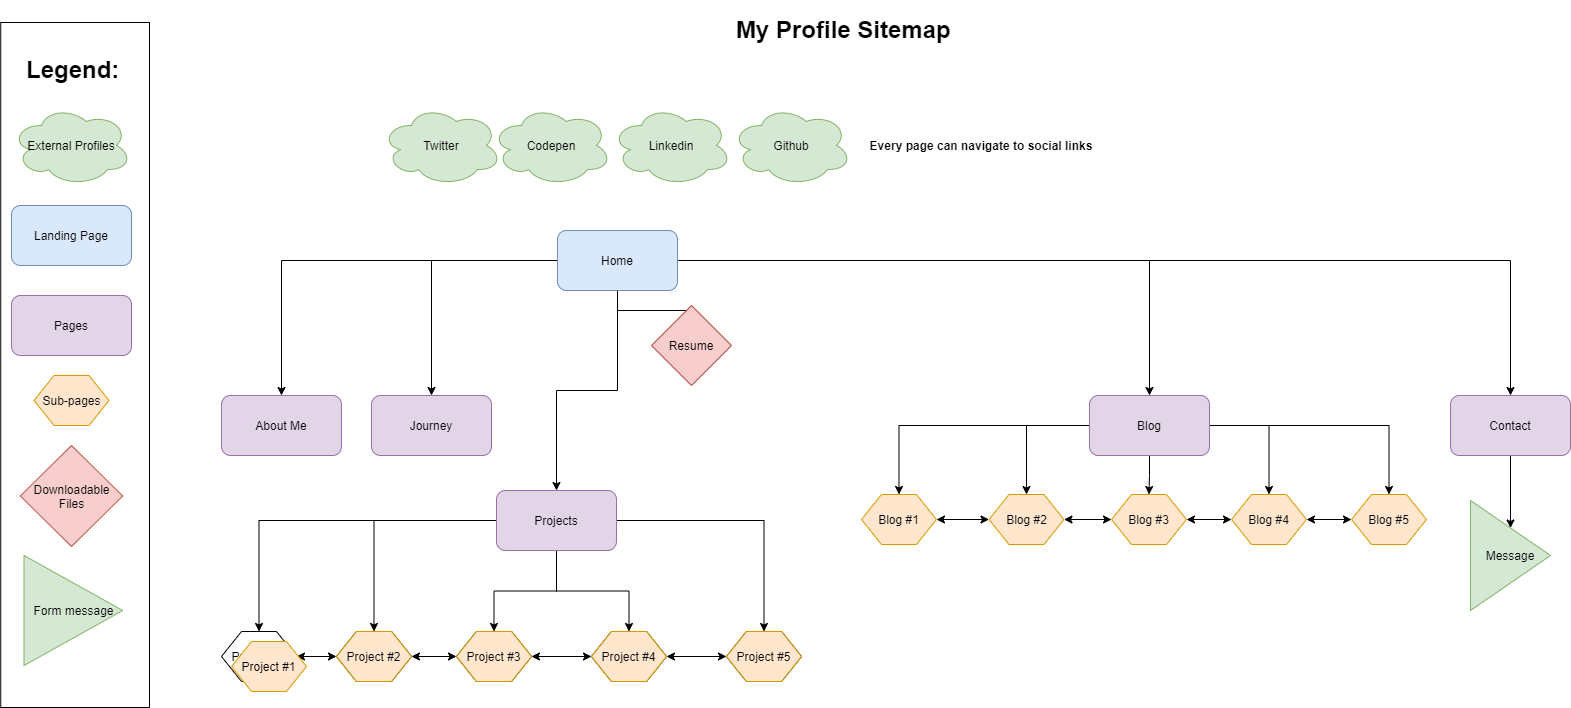

The diagram above was exported from draw.io. Its source (the exported page's mxGraphModel, read from the mxfile embedded in the PNG):
<mxGraphModel dx="1550" dy="2004" grid="1" gridSize="10" guides="1" tooltips="1" connect="1" arrows="1" fold="1" page="1" pageScale="1" pageWidth="827" pageHeight="1169" math="0" shadow="0">
  <root>
    <mxCell id="0" />
    <mxCell id="1" parent="0" />
    <mxCell id="-Vz-WCrURH5xO_16DDzl-93" value="" style="rounded=0;whiteSpace=wrap;html=1;" parent="1" vertex="1">
      <mxGeometry x="19.25" y="-1128" width="148.75" height="685" as="geometry" />
    </mxCell>
    <mxCell id="-Vz-WCrURH5xO_16DDzl-41" style="edgeStyle=orthogonalEdgeStyle;rounded=0;orthogonalLoop=1;jettySize=auto;html=1;entryX=0.5;entryY=0;entryDx=0;entryDy=0;" parent="1" source="-Vz-WCrURH5xO_16DDzl-1" target="-Vz-WCrURH5xO_16DDzl-6" edge="1">
      <mxGeometry relative="1" as="geometry" />
    </mxCell>
    <mxCell id="-Vz-WCrURH5xO_16DDzl-42" style="edgeStyle=orthogonalEdgeStyle;rounded=0;orthogonalLoop=1;jettySize=auto;html=1;entryX=0.5;entryY=0;entryDx=0;entryDy=0;" parent="1" source="-Vz-WCrURH5xO_16DDzl-1" target="-Vz-WCrURH5xO_16DDzl-7" edge="1">
      <mxGeometry relative="1" as="geometry" />
    </mxCell>
    <mxCell id="-Vz-WCrURH5xO_16DDzl-43" style="edgeStyle=orthogonalEdgeStyle;rounded=0;orthogonalLoop=1;jettySize=auto;html=1;" parent="1" source="-Vz-WCrURH5xO_16DDzl-1" target="-Vz-WCrURH5xO_16DDzl-2" edge="1">
      <mxGeometry relative="1" as="geometry" />
    </mxCell>
    <mxCell id="-Vz-WCrURH5xO_16DDzl-55" style="edgeStyle=orthogonalEdgeStyle;rounded=0;orthogonalLoop=1;jettySize=auto;html=1;entryX=0.5;entryY=0;entryDx=0;entryDy=0;" parent="1" source="-Vz-WCrURH5xO_16DDzl-1" target="-Vz-WCrURH5xO_16DDzl-3" edge="1">
      <mxGeometry relative="1" as="geometry" />
    </mxCell>
    <mxCell id="-Vz-WCrURH5xO_16DDzl-66" style="edgeStyle=orthogonalEdgeStyle;rounded=0;orthogonalLoop=1;jettySize=auto;html=1;" parent="1" source="-Vz-WCrURH5xO_16DDzl-1" target="-Vz-WCrURH5xO_16DDzl-4" edge="1">
      <mxGeometry relative="1" as="geometry" />
    </mxCell>
    <mxCell id="-Vz-WCrURH5xO_16DDzl-92" style="edgeStyle=orthogonalEdgeStyle;rounded=0;orthogonalLoop=1;jettySize=auto;html=1;" parent="1" source="-Vz-WCrURH5xO_16DDzl-1" target="-Vz-WCrURH5xO_16DDzl-5" edge="1">
      <mxGeometry relative="1" as="geometry" />
    </mxCell>
    <mxCell id="-Vz-WCrURH5xO_16DDzl-1" value="Home" style="rounded=1;whiteSpace=wrap;html=1;fillColor=#dae8fc;strokeColor=#6c8ebf;" parent="1" vertex="1">
      <mxGeometry x="576" y="-920" width="120" height="60" as="geometry" />
    </mxCell>
    <mxCell id="-Vz-WCrURH5xO_16DDzl-2" value="About Me" style="rounded=1;whiteSpace=wrap;html=1;fillColor=#e1d5e7;strokeColor=#9673a6;" parent="1" vertex="1">
      <mxGeometry x="240" y="-755" width="120" height="60" as="geometry" />
    </mxCell>
    <mxCell id="-Vz-WCrURH5xO_16DDzl-56" style="edgeStyle=orthogonalEdgeStyle;rounded=0;orthogonalLoop=1;jettySize=auto;html=1;entryX=0.5;entryY=0;entryDx=0;entryDy=0;" parent="1" source="-Vz-WCrURH5xO_16DDzl-3" target="-Vz-WCrURH5xO_16DDzl-32" edge="1">
      <mxGeometry relative="1" as="geometry" />
    </mxCell>
    <mxCell id="-Vz-WCrURH5xO_16DDzl-57" style="edgeStyle=orthogonalEdgeStyle;rounded=0;orthogonalLoop=1;jettySize=auto;html=1;entryX=0.5;entryY=0;entryDx=0;entryDy=0;" parent="1" source="-Vz-WCrURH5xO_16DDzl-3" target="-Vz-WCrURH5xO_16DDzl-12" edge="1">
      <mxGeometry relative="1" as="geometry" />
    </mxCell>
    <mxCell id="-Vz-WCrURH5xO_16DDzl-58" style="edgeStyle=orthogonalEdgeStyle;rounded=0;orthogonalLoop=1;jettySize=auto;html=1;entryX=0.5;entryY=0;entryDx=0;entryDy=0;" parent="1" source="-Vz-WCrURH5xO_16DDzl-3" target="-Vz-WCrURH5xO_16DDzl-13" edge="1">
      <mxGeometry relative="1" as="geometry" />
    </mxCell>
    <mxCell id="-Vz-WCrURH5xO_16DDzl-59" style="edgeStyle=orthogonalEdgeStyle;rounded=0;orthogonalLoop=1;jettySize=auto;html=1;" parent="1" source="-Vz-WCrURH5xO_16DDzl-3" target="-Vz-WCrURH5xO_16DDzl-14" edge="1">
      <mxGeometry relative="1" as="geometry" />
    </mxCell>
    <mxCell id="-Vz-WCrURH5xO_16DDzl-60" style="edgeStyle=orthogonalEdgeStyle;rounded=0;orthogonalLoop=1;jettySize=auto;html=1;entryX=0.5;entryY=0;entryDx=0;entryDy=0;" parent="1" source="-Vz-WCrURH5xO_16DDzl-3" target="-Vz-WCrURH5xO_16DDzl-15" edge="1">
      <mxGeometry relative="1" as="geometry" />
    </mxCell>
    <mxCell id="-Vz-WCrURH5xO_16DDzl-3" value="Blog" style="rounded=1;whiteSpace=wrap;html=1;fillColor=#e1d5e7;strokeColor=#9673a6;" parent="1" vertex="1">
      <mxGeometry x="1108" y="-755" width="120" height="60" as="geometry" />
    </mxCell>
    <mxCell id="-Vz-WCrURH5xO_16DDzl-90" style="edgeStyle=orthogonalEdgeStyle;rounded=0;orthogonalLoop=1;jettySize=auto;html=1;entryX=0.5;entryY=0;entryDx=0;entryDy=0;" parent="1" source="-Vz-WCrURH5xO_16DDzl-4" target="-Vz-WCrURH5xO_16DDzl-67" edge="1">
      <mxGeometry relative="1" as="geometry" />
    </mxCell>
    <mxCell id="-Vz-WCrURH5xO_16DDzl-4" value="Contact" style="rounded=1;whiteSpace=wrap;html=1;fillColor=#e1d5e7;strokeColor=#9673a6;" parent="1" vertex="1">
      <mxGeometry x="1469" y="-755" width="120" height="60" as="geometry" />
    </mxCell>
    <mxCell id="-Vz-WCrURH5xO_16DDzl-5" value="Resume" style="rhombus;whiteSpace=wrap;html=1;fillColor=#f8cecc;strokeColor=#b85450;" parent="1" vertex="1">
      <mxGeometry x="670" y="-845" width="80" height="80" as="geometry" />
    </mxCell>
    <mxCell id="-Vz-WCrURH5xO_16DDzl-44" style="edgeStyle=orthogonalEdgeStyle;rounded=0;orthogonalLoop=1;jettySize=auto;html=1;entryX=0.5;entryY=0;entryDx=0;entryDy=0;" parent="1" source="-Vz-WCrURH5xO_16DDzl-6" target="-Vz-WCrURH5xO_16DDzl-30" edge="1">
      <mxGeometry relative="1" as="geometry" />
    </mxCell>
    <mxCell id="-Vz-WCrURH5xO_16DDzl-45" style="edgeStyle=orthogonalEdgeStyle;rounded=0;orthogonalLoop=1;jettySize=auto;html=1;" parent="1" source="-Vz-WCrURH5xO_16DDzl-6" target="-Vz-WCrURH5xO_16DDzl-9" edge="1">
      <mxGeometry relative="1" as="geometry" />
    </mxCell>
    <mxCell id="-Vz-WCrURH5xO_16DDzl-46" style="edgeStyle=orthogonalEdgeStyle;rounded=0;orthogonalLoop=1;jettySize=auto;html=1;" parent="1" source="-Vz-WCrURH5xO_16DDzl-6" target="-Vz-WCrURH5xO_16DDzl-33" edge="1">
      <mxGeometry relative="1" as="geometry" />
    </mxCell>
    <mxCell id="-Vz-WCrURH5xO_16DDzl-47" style="edgeStyle=orthogonalEdgeStyle;rounded=0;orthogonalLoop=1;jettySize=auto;html=1;entryX=0.5;entryY=0;entryDx=0;entryDy=0;" parent="1" source="-Vz-WCrURH5xO_16DDzl-6" target="-Vz-WCrURH5xO_16DDzl-35" edge="1">
      <mxGeometry relative="1" as="geometry" />
    </mxCell>
    <mxCell id="-Vz-WCrURH5xO_16DDzl-48" style="edgeStyle=orthogonalEdgeStyle;rounded=0;orthogonalLoop=1;jettySize=auto;html=1;entryX=0.5;entryY=0;entryDx=0;entryDy=0;" parent="1" source="-Vz-WCrURH5xO_16DDzl-6" target="-Vz-WCrURH5xO_16DDzl-37" edge="1">
      <mxGeometry relative="1" as="geometry" />
    </mxCell>
    <mxCell id="-Vz-WCrURH5xO_16DDzl-6" value="Projects" style="rounded=1;whiteSpace=wrap;html=1;fillColor=#e1d5e7;strokeColor=#9673a6;" parent="1" vertex="1">
      <mxGeometry x="515" y="-660" width="120" height="60" as="geometry" />
    </mxCell>
    <mxCell id="-Vz-WCrURH5xO_16DDzl-7" value="Journey" style="rounded=1;whiteSpace=wrap;html=1;fillColor=#e1d5e7;strokeColor=#9673a6;" parent="1" vertex="1">
      <mxGeometry x="390" y="-755" width="120" height="60" as="geometry" />
    </mxCell>
    <mxCell id="-Vz-WCrURH5xO_16DDzl-9" value="Project #2" style="shape=hexagon;perimeter=hexagonPerimeter2;whiteSpace=wrap;html=1;fixedSize=1;" parent="1" vertex="1">
      <mxGeometry x="355" y="-519" width="75" height="50" as="geometry" />
    </mxCell>
    <mxCell id="-Vz-WCrURH5xO_16DDzl-12" value="Blog #2" style="shape=hexagon;perimeter=hexagonPerimeter2;whiteSpace=wrap;html=1;fixedSize=1;fillColor=#ffe6cc;strokeColor=#d79b00;" parent="1" vertex="1">
      <mxGeometry x="1007.5" y="-656" width="75" height="50" as="geometry" />
    </mxCell>
    <mxCell id="-Vz-WCrURH5xO_16DDzl-13" value="Blog #3" style="shape=hexagon;perimeter=hexagonPerimeter2;whiteSpace=wrap;html=1;fixedSize=1;fillColor=#ffe6cc;strokeColor=#d79b00;" parent="1" vertex="1">
      <mxGeometry x="1130" y="-656" width="75" height="50" as="geometry" />
    </mxCell>
    <mxCell id="-Vz-WCrURH5xO_16DDzl-14" value="Blog #4" style="shape=hexagon;perimeter=hexagonPerimeter2;whiteSpace=wrap;html=1;fixedSize=1;fillColor=#ffe6cc;strokeColor=#d79b00;" parent="1" vertex="1">
      <mxGeometry x="1250" y="-656" width="75" height="50" as="geometry" />
    </mxCell>
    <mxCell id="-Vz-WCrURH5xO_16DDzl-15" value="Blog #5" style="shape=hexagon;perimeter=hexagonPerimeter2;whiteSpace=wrap;html=1;fixedSize=1;fillColor=#ffe6cc;strokeColor=#d79b00;" parent="1" vertex="1">
      <mxGeometry x="1370" y="-656" width="75" height="50" as="geometry" />
    </mxCell>
    <mxCell id="-Vz-WCrURH5xO_16DDzl-16" value="Github" style="ellipse;shape=cloud;whiteSpace=wrap;html=1;fillColor=#d5e8d4;strokeColor=#82b366;" parent="1" vertex="1">
      <mxGeometry x="750" y="-1045" width="120" height="80" as="geometry" />
    </mxCell>
    <mxCell id="-Vz-WCrURH5xO_16DDzl-17" value="Linkedin" style="ellipse;shape=cloud;whiteSpace=wrap;html=1;fillColor=#d5e8d4;strokeColor=#82b366;" parent="1" vertex="1">
      <mxGeometry x="630" y="-1045" width="120" height="80" as="geometry" />
    </mxCell>
    <mxCell id="-Vz-WCrURH5xO_16DDzl-18" value="Codepen" style="ellipse;shape=cloud;whiteSpace=wrap;html=1;fillColor=#d5e8d4;strokeColor=#82b366;" parent="1" vertex="1">
      <mxGeometry x="510" y="-1045" width="120" height="80" as="geometry" />
    </mxCell>
    <mxCell id="-Vz-WCrURH5xO_16DDzl-19" value="Twitter" style="ellipse;shape=cloud;whiteSpace=wrap;html=1;fillColor=#d5e8d4;strokeColor=#82b366;" parent="1" vertex="1">
      <mxGeometry x="400" y="-1045" width="120" height="80" as="geometry" />
    </mxCell>
    <mxCell id="-Vz-WCrURH5xO_16DDzl-30" value="Project #1" style="shape=hexagon;perimeter=hexagonPerimeter2;whiteSpace=wrap;html=1;fixedSize=1;" parent="1" vertex="1">
      <mxGeometry x="240" y="-519" width="75" height="50" as="geometry" />
    </mxCell>
    <mxCell id="-Vz-WCrURH5xO_16DDzl-32" value="Blog #1" style="shape=hexagon;perimeter=hexagonPerimeter2;whiteSpace=wrap;html=1;fixedSize=1;fillColor=#ffe6cc;strokeColor=#d79b00;" parent="1" vertex="1">
      <mxGeometry x="880" y="-656" width="75" height="50" as="geometry" />
    </mxCell>
    <mxCell id="-Vz-WCrURH5xO_16DDzl-33" value="Project #3" style="shape=hexagon;perimeter=hexagonPerimeter2;whiteSpace=wrap;html=1;fixedSize=1;" parent="1" vertex="1">
      <mxGeometry x="475" y="-519" width="75" height="50" as="geometry" />
    </mxCell>
    <mxCell id="-Vz-WCrURH5xO_16DDzl-35" value="Project #4" style="shape=hexagon;perimeter=hexagonPerimeter2;whiteSpace=wrap;html=1;fixedSize=1;" parent="1" vertex="1">
      <mxGeometry x="610" y="-519" width="75" height="50" as="geometry" />
    </mxCell>
    <mxCell id="-Vz-WCrURH5xO_16DDzl-37" value="Project #5" style="shape=hexagon;perimeter=hexagonPerimeter2;whiteSpace=wrap;html=1;fixedSize=1;" parent="1" vertex="1">
      <mxGeometry x="745" y="-519" width="75" height="50" as="geometry" />
    </mxCell>
    <mxCell id="-Vz-WCrURH5xO_16DDzl-40" value="Every page can navigate to social links" style="text;html=1;strokeColor=none;fillColor=none;align=center;verticalAlign=middle;whiteSpace=wrap;rounded=0;fontStyle=1" parent="1" vertex="1">
      <mxGeometry x="880" y="-1020" width="240" height="30" as="geometry" />
    </mxCell>
    <mxCell id="-Vz-WCrURH5xO_16DDzl-51" value="" style="endArrow=classic;startArrow=classic;html=1;rounded=0;exitX=1;exitY=0.5;exitDx=0;exitDy=0;entryX=0;entryY=0.5;entryDx=0;entryDy=0;" parent="1" source="-Vz-WCrURH5xO_16DDzl-33" target="-Vz-WCrURH5xO_16DDzl-35" edge="1">
      <mxGeometry width="50" height="50" relative="1" as="geometry">
        <mxPoint x="675" y="-569" as="sourcePoint" />
        <mxPoint x="725" y="-619" as="targetPoint" />
      </mxGeometry>
    </mxCell>
    <mxCell id="-Vz-WCrURH5xO_16DDzl-52" value="" style="endArrow=classic;startArrow=classic;html=1;rounded=0;exitX=1;exitY=0.5;exitDx=0;exitDy=0;entryX=0;entryY=0.5;entryDx=0;entryDy=0;" parent="1" source="-Vz-WCrURH5xO_16DDzl-9" target="-Vz-WCrURH5xO_16DDzl-33" edge="1">
      <mxGeometry width="50" height="50" relative="1" as="geometry">
        <mxPoint x="425" y="-449" as="sourcePoint" />
        <mxPoint x="485" y="-449" as="targetPoint" />
      </mxGeometry>
    </mxCell>
    <mxCell id="-Vz-WCrURH5xO_16DDzl-53" value="" style="endArrow=classic;startArrow=classic;html=1;rounded=0;exitX=1;exitY=0.5;exitDx=0;exitDy=0;entryX=0;entryY=0.5;entryDx=0;entryDy=0;" parent="1" source="-Vz-WCrURH5xO_16DDzl-30" target="-Vz-WCrURH5xO_16DDzl-9" edge="1">
      <mxGeometry width="50" height="50" relative="1" as="geometry">
        <mxPoint x="345" y="-389" as="sourcePoint" />
        <mxPoint x="390" y="-389" as="targetPoint" />
      </mxGeometry>
    </mxCell>
    <mxCell id="-Vz-WCrURH5xO_16DDzl-54" value="" style="endArrow=classic;startArrow=classic;html=1;rounded=0;entryX=0;entryY=0.5;entryDx=0;entryDy=0;" parent="1" target="-Vz-WCrURH5xO_16DDzl-37" edge="1">
      <mxGeometry width="50" height="50" relative="1" as="geometry">
        <mxPoint x="685" y="-494" as="sourcePoint" />
        <mxPoint x="620" y="-484" as="targetPoint" />
      </mxGeometry>
    </mxCell>
    <mxCell id="-Vz-WCrURH5xO_16DDzl-61" value="" style="endArrow=classic;startArrow=classic;html=1;rounded=0;entryX=0;entryY=0.5;entryDx=0;entryDy=0;exitX=1;exitY=0.5;exitDx=0;exitDy=0;" parent="1" source="-Vz-WCrURH5xO_16DDzl-14" target="-Vz-WCrURH5xO_16DDzl-15" edge="1">
      <mxGeometry width="50" height="50" relative="1" as="geometry">
        <mxPoint x="1325" y="-565" as="sourcePoint" />
        <mxPoint x="1385" y="-565" as="targetPoint" />
      </mxGeometry>
    </mxCell>
    <mxCell id="-Vz-WCrURH5xO_16DDzl-62" value="" style="endArrow=classic;startArrow=classic;html=1;rounded=0;entryX=0;entryY=0.5;entryDx=0;entryDy=0;exitX=1;exitY=0.5;exitDx=0;exitDy=0;" parent="1" source="-Vz-WCrURH5xO_16DDzl-13" target="-Vz-WCrURH5xO_16DDzl-14" edge="1">
      <mxGeometry width="50" height="50" relative="1" as="geometry">
        <mxPoint x="680" y="-480" as="sourcePoint" />
        <mxPoint x="740" y="-480" as="targetPoint" />
      </mxGeometry>
    </mxCell>
    <mxCell id="-Vz-WCrURH5xO_16DDzl-63" value="" style="endArrow=classic;startArrow=classic;html=1;rounded=0;entryX=0;entryY=0.5;entryDx=0;entryDy=0;exitX=1;exitY=0.5;exitDx=0;exitDy=0;" parent="1" source="-Vz-WCrURH5xO_16DDzl-12" target="-Vz-WCrURH5xO_16DDzl-13" edge="1">
      <mxGeometry width="50" height="50" relative="1" as="geometry">
        <mxPoint x="696" y="-470" as="sourcePoint" />
        <mxPoint x="756" y="-470" as="targetPoint" />
      </mxGeometry>
    </mxCell>
    <mxCell id="-Vz-WCrURH5xO_16DDzl-65" value="" style="endArrow=classic;startArrow=classic;html=1;rounded=0;entryX=0;entryY=0.5;entryDx=0;entryDy=0;exitX=1;exitY=0.5;exitDx=0;exitDy=0;" parent="1" source="-Vz-WCrURH5xO_16DDzl-32" target="-Vz-WCrURH5xO_16DDzl-12" edge="1">
      <mxGeometry width="50" height="50" relative="1" as="geometry">
        <mxPoint x="711" y="-460" as="sourcePoint" />
        <mxPoint x="771" y="-460" as="targetPoint" />
      </mxGeometry>
    </mxCell>
    <mxCell id="-Vz-WCrURH5xO_16DDzl-67" value="Message" style="triangle;whiteSpace=wrap;html=1;rotation=0;fillColor=#d5e8d4;strokeColor=#82b366;" parent="1" vertex="1">
      <mxGeometry x="1489" y="-650" width="80" height="110" as="geometry" />
    </mxCell>
    <mxCell id="-Vz-WCrURH5xO_16DDzl-73" value="Project #3" style="shape=hexagon;perimeter=hexagonPerimeter2;whiteSpace=wrap;html=1;fixedSize=1;fillColor=#ffe6cc;strokeColor=#d79b00;" parent="1" vertex="1">
      <mxGeometry x="475" y="-519" width="75" height="50" as="geometry" />
    </mxCell>
    <mxCell id="-Vz-WCrURH5xO_16DDzl-74" value="Project #2" style="shape=hexagon;perimeter=hexagonPerimeter2;whiteSpace=wrap;html=1;fixedSize=1;fillColor=#ffe6cc;strokeColor=#d79b00;" parent="1" vertex="1">
      <mxGeometry x="355" y="-519" width="75" height="50" as="geometry" />
    </mxCell>
    <mxCell id="-Vz-WCrURH5xO_16DDzl-75" value="Sub-pages" style="shape=hexagon;perimeter=hexagonPerimeter2;whiteSpace=wrap;html=1;fixedSize=1;fillColor=#ffe6cc;strokeColor=#d79b00;" parent="1" vertex="1">
      <mxGeometry x="52.5" y="-775" width="75" height="50" as="geometry" />
    </mxCell>
    <mxCell id="-Vz-WCrURH5xO_16DDzl-76" value="Project #4" style="shape=hexagon;perimeter=hexagonPerimeter2;whiteSpace=wrap;html=1;fixedSize=1;fillColor=#ffe6cc;strokeColor=#d79b00;" parent="1" vertex="1">
      <mxGeometry x="610" y="-519" width="75" height="50" as="geometry" />
    </mxCell>
    <mxCell id="-Vz-WCrURH5xO_16DDzl-77" value="Project #5" style="shape=hexagon;perimeter=hexagonPerimeter2;whiteSpace=wrap;html=1;fixedSize=1;fillColor=#ffe6cc;strokeColor=#d79b00;" parent="1" vertex="1">
      <mxGeometry x="745" y="-519" width="75" height="50" as="geometry" />
    </mxCell>
    <mxCell id="-Vz-WCrURH5xO_16DDzl-80" value="&lt;h1&gt;Legend:&lt;/h1&gt;" style="text;html=1;strokeColor=none;fillColor=none;spacing=5;spacingTop=-20;whiteSpace=wrap;overflow=hidden;rounded=0;" parent="1" vertex="1">
      <mxGeometry x="40" y="-1100" width="190" height="40" as="geometry" />
    </mxCell>
    <mxCell id="-Vz-WCrURH5xO_16DDzl-81" value="External Profiles" style="ellipse;shape=cloud;whiteSpace=wrap;html=1;fillColor=#d5e8d4;strokeColor=#82b366;" parent="1" vertex="1">
      <mxGeometry x="30" y="-1045" width="120" height="80" as="geometry" />
    </mxCell>
    <mxCell id="-Vz-WCrURH5xO_16DDzl-83" value="Landing Page" style="rounded=1;whiteSpace=wrap;html=1;fillColor=#dae8fc;strokeColor=#6c8ebf;" parent="1" vertex="1">
      <mxGeometry x="30" y="-945" width="120" height="60" as="geometry" />
    </mxCell>
    <mxCell id="-Vz-WCrURH5xO_16DDzl-85" value="Pages" style="rounded=1;whiteSpace=wrap;html=1;fillColor=#e1d5e7;strokeColor=#9673a6;" parent="1" vertex="1">
      <mxGeometry x="30" y="-855" width="120" height="60" as="geometry" />
    </mxCell>
    <mxCell id="-Vz-WCrURH5xO_16DDzl-87" value="Project #1" style="shape=hexagon;perimeter=hexagonPerimeter2;whiteSpace=wrap;html=1;fixedSize=1;fillColor=#ffe6cc;strokeColor=#d79b00;" parent="1" vertex="1">
      <mxGeometry x="250" y="-509" width="75" height="50" as="geometry" />
    </mxCell>
    <mxCell id="-Vz-WCrURH5xO_16DDzl-88" value="Downloadable Files" style="rhombus;whiteSpace=wrap;html=1;fillColor=#f8cecc;strokeColor=#b85450;" parent="1" vertex="1">
      <mxGeometry x="38.75" y="-705" width="102.5" height="101" as="geometry" />
    </mxCell>
    <mxCell id="-Vz-WCrURH5xO_16DDzl-89" value="Form message" style="triangle;whiteSpace=wrap;html=1;rotation=0;fillColor=#d5e8d4;strokeColor=#82b366;" parent="1" vertex="1">
      <mxGeometry x="42.5" y="-595" width="98.75" height="110" as="geometry" />
    </mxCell>
    <mxCell id="-Vz-WCrURH5xO_16DDzl-91" value="&lt;h1&gt;My Profile Sitemap&lt;/h1&gt;" style="text;html=1;strokeColor=none;fillColor=none;spacing=5;spacingTop=-20;whiteSpace=wrap;overflow=hidden;rounded=0;" parent="1" vertex="1">
      <mxGeometry x="750" y="-1140" width="246" height="50" as="geometry" />
    </mxCell>
  </root>
</mxGraphModel>